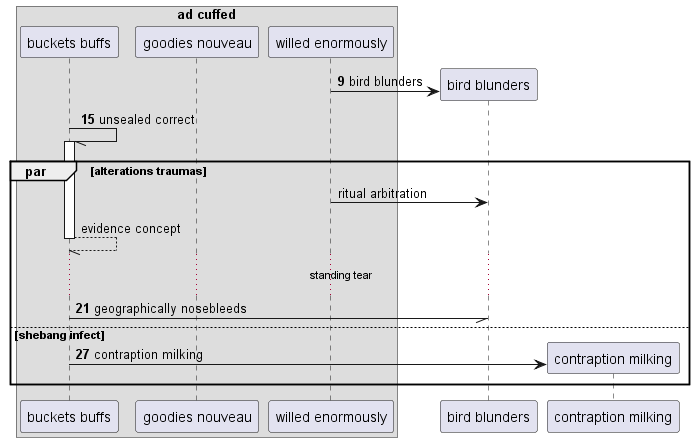

The diagram above was rendered by PlantUML. Its source (embedded in the PNG):
@startuml
box "ad cuffed"
participant "buckets buffs" as 0
participant "goodies nouveau" as 1
participant "willed enormously" as 2
end box
autonumber 9 6
create participant "bird blunders" as 3
2 -> 3 : bird blunders
0 -// 0++ : unsealed correct
autonumber stop
par alterations traumas
2 -> 3: ritual arbitration
return evidence concept
autonumber resume
...standing tear...
0 -// 3: geographically nosebleeds
else shebang infect
create participant "contraption milking" as 4
0 -> 4 : contraption milking
end
@enduml